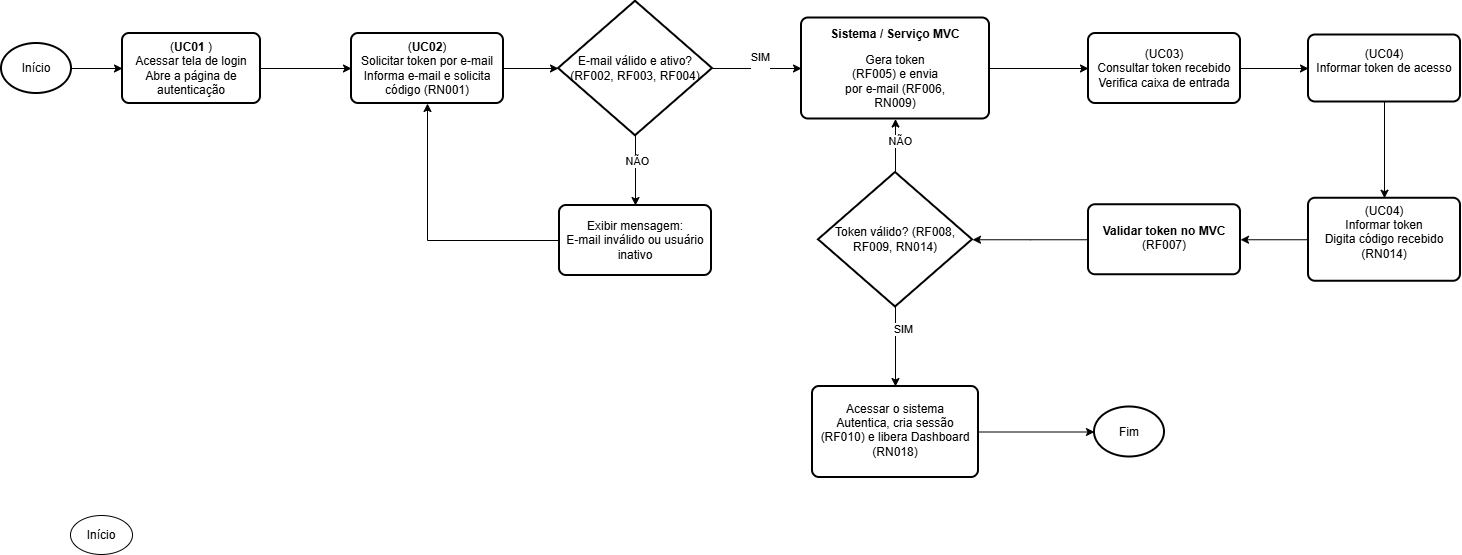

The diagram above was exported from draw.io. Its source (the exported page's mxGraphModel, read from the mxfile embedded in the PNG):
<mxGraphModel dx="1488" dy="818" grid="0" gridSize="10" guides="1" tooltips="1" connect="1" arrows="1" fold="1" page="1" pageScale="1" pageWidth="827" pageHeight="1169" math="0" shadow="0">
  <root>
    <mxCell id="0" />
    <mxCell id="1" parent="0" />
    <mxCell id="3lJCrA-BGJdPCmXESfe--3" edge="1" parent="1" source="3lJCrA-BGJdPCmXESfe--1" style="edgeStyle=orthogonalEdgeStyle;rounded=0;orthogonalLoop=1;jettySize=auto;html=1;exitX=1;exitY=0.5;exitDx=0;exitDy=0;exitPerimeter=0;" target="3lJCrA-BGJdPCmXESfe--2">
      <mxGeometry relative="1" as="geometry" />
    </mxCell>
    <mxCell id="3lJCrA-BGJdPCmXESfe--1" parent="1" style="strokeWidth=2;html=1;shape=mxgraph.flowchart.start_1;whiteSpace=wrap;" value="Início" vertex="1">
      <mxGeometry height="50" width="70" x="78" y="51" as="geometry" />
    </mxCell>
    <mxCell id="3lJCrA-BGJdPCmXESfe--5" edge="1" parent="1" source="3lJCrA-BGJdPCmXESfe--2" style="edgeStyle=orthogonalEdgeStyle;rounded=0;orthogonalLoop=1;jettySize=auto;html=1;" target="3lJCrA-BGJdPCmXESfe--4" value="">
      <mxGeometry relative="1" as="geometry" />
    </mxCell>
    <mxCell id="3lJCrA-BGJdPCmXESfe--2" parent="1" style="rounded=1;whiteSpace=wrap;html=1;absoluteArcSize=1;arcSize=14;strokeWidth=2;" value="(&lt;b data-path-to-node=&quot;9,0,0&quot; data-index-in-node=&quot;21&quot;&gt;UC01&lt;/b&gt; )&lt;br&gt;Acessar tela de login&lt;br&gt;Abre a página de autenticação" vertex="1">
      <mxGeometry height="70" width="138" x="199" y="41" as="geometry" />
    </mxCell>
    <mxCell id="3lJCrA-BGJdPCmXESfe--4" parent="1" style="rounded=1;whiteSpace=wrap;html=1;absoluteArcSize=1;arcSize=14;strokeWidth=2;" value="(&lt;b data-path-to-node=&quot;9,0,0&quot; data-index-in-node=&quot;21&quot;&gt;UC02&lt;/b&gt;)&lt;br&gt;Solicitar token por e-mail&lt;br/&gt;Informa e-mail e solicita código (RN001)" vertex="1">
      <mxGeometry height="70" width="152" x="428" y="41" as="geometry" />
    </mxCell>
    <mxCell id="3lJCrA-BGJdPCmXESfe--11" edge="1" parent="1" source="3lJCrA-BGJdPCmXESfe--6" style="edgeStyle=orthogonalEdgeStyle;rounded=0;orthogonalLoop=1;jettySize=auto;html=1;exitX=1;exitY=0.5;exitDx=0;exitDy=0;exitPerimeter=0;entryX=0;entryY=0.5;entryDx=0;entryDy=0;" target="3lJCrA-BGJdPCmXESfe--10">
      <mxGeometry relative="1" as="geometry" />
    </mxCell>
    <mxCell id="3lJCrA-BGJdPCmXESfe--12" connectable="0" parent="3lJCrA-BGJdPCmXESfe--11" style="edgeLabel;html=1;align=center;verticalAlign=middle;resizable=0;points=[];" value="SIM&lt;div&gt;&lt;br&gt;&lt;/div&gt;" vertex="1">
      <mxGeometry relative="1" x="0.0698" y="5" as="geometry">
        <mxPoint as="offset" />
      </mxGeometry>
    </mxCell>
    <mxCell id="3lJCrA-BGJdPCmXESfe--15" edge="1" parent="1" source="3lJCrA-BGJdPCmXESfe--6" style="edgeStyle=orthogonalEdgeStyle;rounded=0;orthogonalLoop=1;jettySize=auto;html=1;" target="3lJCrA-BGJdPCmXESfe--13" value="">
      <mxGeometry relative="1" as="geometry" />
    </mxCell>
    <mxCell id="3lJCrA-BGJdPCmXESfe--17" connectable="0" parent="3lJCrA-BGJdPCmXESfe--15" style="edgeLabel;html=1;align=center;verticalAlign=middle;resizable=0;points=[];" value="NÃO" vertex="1">
      <mxGeometry relative="1" x="-0.2616" y="1" as="geometry">
        <mxPoint as="offset" />
      </mxGeometry>
    </mxCell>
    <mxCell id="3lJCrA-BGJdPCmXESfe--6" parent="1" style="strokeWidth=2;html=1;shape=mxgraph.flowchart.decision;whiteSpace=wrap;" value="E-mail válido e ativo? (RF002, RF003, RF004)" vertex="1">
      <mxGeometry height="134.5" width="154" x="635" y="8.75" as="geometry" />
    </mxCell>
    <mxCell id="3lJCrA-BGJdPCmXESfe--7" edge="1" parent="1" source="3lJCrA-BGJdPCmXESfe--4" style="edgeStyle=orthogonalEdgeStyle;rounded=0;orthogonalLoop=1;jettySize=auto;html=1;exitX=1;exitY=0.5;exitDx=0;exitDy=0;entryX=0;entryY=0.5;entryDx=0;entryDy=0;entryPerimeter=0;" target="3lJCrA-BGJdPCmXESfe--6">
      <mxGeometry relative="1" as="geometry" />
    </mxCell>
    <mxCell id="3lJCrA-BGJdPCmXESfe--19" edge="1" parent="1" source="3lJCrA-BGJdPCmXESfe--10" style="edgeStyle=orthogonalEdgeStyle;rounded=0;orthogonalLoop=1;jettySize=auto;html=1;exitX=1;exitY=0.5;exitDx=0;exitDy=0;" target="3lJCrA-BGJdPCmXESfe--18">
      <mxGeometry relative="1" as="geometry" />
    </mxCell>
    <mxCell id="3lJCrA-BGJdPCmXESfe--10" parent="1" style="rounded=1;whiteSpace=wrap;html=1;absoluteArcSize=1;arcSize=14;strokeWidth=2;" value="&lt;p data-path-to-node=&quot;17,0,0&quot;&gt;&lt;b data-path-to-node=&quot;17,0,0&quot; data-index-in-node=&quot;21&quot;&gt;Sistema / Serviço MVC&lt;/b&gt;&lt;/p&gt;&lt;blockquote data-path-to-node=&quot;17,0,1&quot;&gt;&lt;p data-path-to-node=&quot;17,0,1,0&quot;&gt;Gera token (RF005) e envia por e-mail (RF006, RN009)&lt;/p&gt;&lt;/blockquote&gt;" vertex="1">
      <mxGeometry height="101" width="188" x="878" y="25.5" as="geometry" />
    </mxCell>
    <mxCell id="3lJCrA-BGJdPCmXESfe--16" edge="1" parent="1" source="3lJCrA-BGJdPCmXESfe--13" style="edgeStyle=orthogonalEdgeStyle;rounded=0;orthogonalLoop=1;jettySize=auto;html=1;exitX=0;exitY=0.5;exitDx=0;exitDy=0;entryX=0.5;entryY=1;entryDx=0;entryDy=0;" target="3lJCrA-BGJdPCmXESfe--4">
      <mxGeometry relative="1" as="geometry" />
    </mxCell>
    <mxCell id="3lJCrA-BGJdPCmXESfe--13" parent="1" style="rounded=1;whiteSpace=wrap;html=1;absoluteArcSize=1;arcSize=14;strokeWidth=2;" value="Exibir mensagem:&lt;br&gt;E-mail inválido ou usuário inativo" vertex="1">
      <mxGeometry height="70" width="152" x="636" y="213" as="geometry" />
    </mxCell>
    <mxCell id="3lJCrA-BGJdPCmXESfe--28" edge="1" parent="1" source="3lJCrA-BGJdPCmXESfe--18" style="edgeStyle=orthogonalEdgeStyle;rounded=0;orthogonalLoop=1;jettySize=auto;html=1;exitX=1;exitY=0.5;exitDx=0;exitDy=0;entryX=0;entryY=0.5;entryDx=0;entryDy=0;" target="3lJCrA-BGJdPCmXESfe--20">
      <mxGeometry relative="1" as="geometry" />
    </mxCell>
    <mxCell id="3lJCrA-BGJdPCmXESfe--18" parent="1" style="rounded=1;whiteSpace=wrap;html=1;absoluteArcSize=1;arcSize=14;strokeWidth=2;" value="(UC03)&lt;br&gt;Consultar token recebido&lt;br/&gt;Verifica caixa de entrada" vertex="1">
      <mxGeometry height="70" width="152" x="1165" y="41" as="geometry" />
    </mxCell>
    <mxCell id="3lJCrA-BGJdPCmXESfe--25" edge="1" parent="1" source="3lJCrA-BGJdPCmXESfe--20" style="edgeStyle=orthogonalEdgeStyle;rounded=0;orthogonalLoop=1;jettySize=auto;html=1;exitX=0.5;exitY=1;exitDx=0;exitDy=0;entryX=0.5;entryY=0;entryDx=0;entryDy=0;" target="3lJCrA-BGJdPCmXESfe--22">
      <mxGeometry relative="1" as="geometry" />
    </mxCell>
    <mxCell id="3lJCrA-BGJdPCmXESfe--20" parent="1" style="rounded=1;whiteSpace=wrap;html=1;absoluteArcSize=1;arcSize=14;strokeWidth=2;" value="(UC04)&lt;br&gt;&lt;span style=&quot;background-color: transparent; color: light-dark(rgb(0, 0, 0), rgb(255, 255, 255));&quot;&gt;Informar token de acesso&lt;/span&gt;&lt;div&gt;&lt;h3 data-path-to-node=&quot;22&quot;&gt;&lt;/h3&gt;&lt;/div&gt;" vertex="1">
      <mxGeometry height="67" width="152" x="1385" y="42.5" as="geometry" />
    </mxCell>
    <mxCell id="3lJCrA-BGJdPCmXESfe--30" edge="1" parent="1" source="3lJCrA-BGJdPCmXESfe--22" style="edgeStyle=orthogonalEdgeStyle;rounded=0;orthogonalLoop=1;jettySize=auto;html=1;" target="3lJCrA-BGJdPCmXESfe--24" value="">
      <mxGeometry relative="1" as="geometry" />
    </mxCell>
    <mxCell id="3lJCrA-BGJdPCmXESfe--22" parent="1" style="rounded=1;whiteSpace=wrap;html=1;absoluteArcSize=1;arcSize=14;strokeWidth=2;" value="(UC04)&lt;br&gt;Informar token&lt;br/&gt;Digita código recebido (RN014)&lt;div&gt;&lt;h3 data-path-to-node=&quot;22&quot;&gt;&lt;/h3&gt;&lt;/div&gt;" vertex="1">
      <mxGeometry height="83" width="152" x="1385" y="205.75" as="geometry" />
    </mxCell>
    <mxCell id="3lJCrA-BGJdPCmXESfe--33" edge="1" parent="1" source="3lJCrA-BGJdPCmXESfe--24" style="edgeStyle=orthogonalEdgeStyle;rounded=0;orthogonalLoop=1;jettySize=auto;html=1;" target="3lJCrA-BGJdPCmXESfe--31" value="">
      <mxGeometry relative="1" as="geometry" />
    </mxCell>
    <mxCell id="3lJCrA-BGJdPCmXESfe--24" parent="1" style="rounded=1;whiteSpace=wrap;html=1;absoluteArcSize=1;arcSize=14;strokeWidth=2;" value="&lt;p data-path-to-node=&quot;25,0,0&quot;&gt;&lt;b data-path-to-node=&quot;25,0,0&quot; data-index-in-node=&quot;21&quot;&gt;Validar token no MVC&lt;br&gt;&lt;/b&gt;&lt;span style=&quot;background-color: transparent; color: light-dark(rgb(0, 0, 0), rgb(255, 255, 255));&quot;&gt;(RF007)&lt;/span&gt;&lt;/p&gt;&lt;div&gt;&lt;h3 data-path-to-node=&quot;22&quot;&gt;&lt;/h3&gt;&lt;/div&gt;" vertex="1">
      <mxGeometry height="70" width="152" x="1165" y="212.25" as="geometry" />
    </mxCell>
    <mxCell id="3lJCrA-BGJdPCmXESfe--34" edge="1" parent="1" source="3lJCrA-BGJdPCmXESfe--31" style="edgeStyle=orthogonalEdgeStyle;rounded=0;orthogonalLoop=1;jettySize=auto;html=1;" target="3lJCrA-BGJdPCmXESfe--10" value="">
      <mxGeometry relative="1" as="geometry" />
    </mxCell>
    <mxCell id="3lJCrA-BGJdPCmXESfe--35" connectable="0" parent="3lJCrA-BGJdPCmXESfe--34" style="edgeLabel;html=1;align=center;verticalAlign=middle;resizable=0;points=[];" value="NÃO" vertex="1">
      <mxGeometry relative="1" x="0.1963" y="-4" as="geometry">
        <mxPoint as="offset" />
      </mxGeometry>
    </mxCell>
    <mxCell id="3lJCrA-BGJdPCmXESfe--37" edge="1" parent="1" source="3lJCrA-BGJdPCmXESfe--31" style="edgeStyle=orthogonalEdgeStyle;rounded=0;orthogonalLoop=1;jettySize=auto;html=1;" target="3lJCrA-BGJdPCmXESfe--36" value="">
      <mxGeometry relative="1" as="geometry" />
    </mxCell>
    <mxCell id="3lJCrA-BGJdPCmXESfe--38" connectable="0" parent="3lJCrA-BGJdPCmXESfe--37" style="edgeLabel;html=1;align=center;verticalAlign=middle;resizable=0;points=[];" value="SIM" vertex="1">
      <mxGeometry relative="1" x="-0.4267" y="7" as="geometry">
        <mxPoint y="-1" as="offset" />
      </mxGeometry>
    </mxCell>
    <mxCell id="3lJCrA-BGJdPCmXESfe--31" parent="1" style="strokeWidth=2;html=1;shape=mxgraph.flowchart.decision;whiteSpace=wrap;" value="Token válido? (RF008, RF009, RN014)" vertex="1">
      <mxGeometry height="134.5" width="154" x="895" y="180" as="geometry" />
    </mxCell>
    <mxCell id="3lJCrA-BGJdPCmXESfe--40" edge="1" parent="1" source="3lJCrA-BGJdPCmXESfe--36" style="edgeStyle=orthogonalEdgeStyle;rounded=0;orthogonalLoop=1;jettySize=auto;html=1;" target="3lJCrA-BGJdPCmXESfe--39" value="">
      <mxGeometry relative="1" as="geometry" />
    </mxCell>
    <mxCell id="3lJCrA-BGJdPCmXESfe--36" parent="1" style="rounded=1;whiteSpace=wrap;html=1;absoluteArcSize=1;arcSize=14;strokeWidth=2;" value="&lt;p data-path-to-node=&quot;25,0,0&quot;&gt;Acessar o sistema&lt;br/&gt;Autentica, cria sessão (RF010) e libera Dashboard (RN018)&lt;/p&gt;&lt;div&gt;&lt;h3 data-path-to-node=&quot;22&quot;&gt;&lt;/h3&gt;&lt;/div&gt;" vertex="1">
      <mxGeometry height="91" width="166" x="889" y="394" as="geometry" />
    </mxCell>
    <mxCell id="3lJCrA-BGJdPCmXESfe--39" parent="1" style="strokeWidth=2;html=1;shape=mxgraph.flowchart.start_1;whiteSpace=wrap;" value="Fim" vertex="1">
      <mxGeometry height="50" width="70" x="1171" y="414.5" as="geometry" />
    </mxCell>
    <mxCell id="LVK7d5v4GP3sYKUZ2F7w-2" parent="1" style="ellipse;whiteSpace=wrap;html=1;" value="Início" vertex="1">
      <mxGeometry height="39" width="62" x="147" y="523" as="geometry" />
    </mxCell>
  </root>
</mxGraphModel>